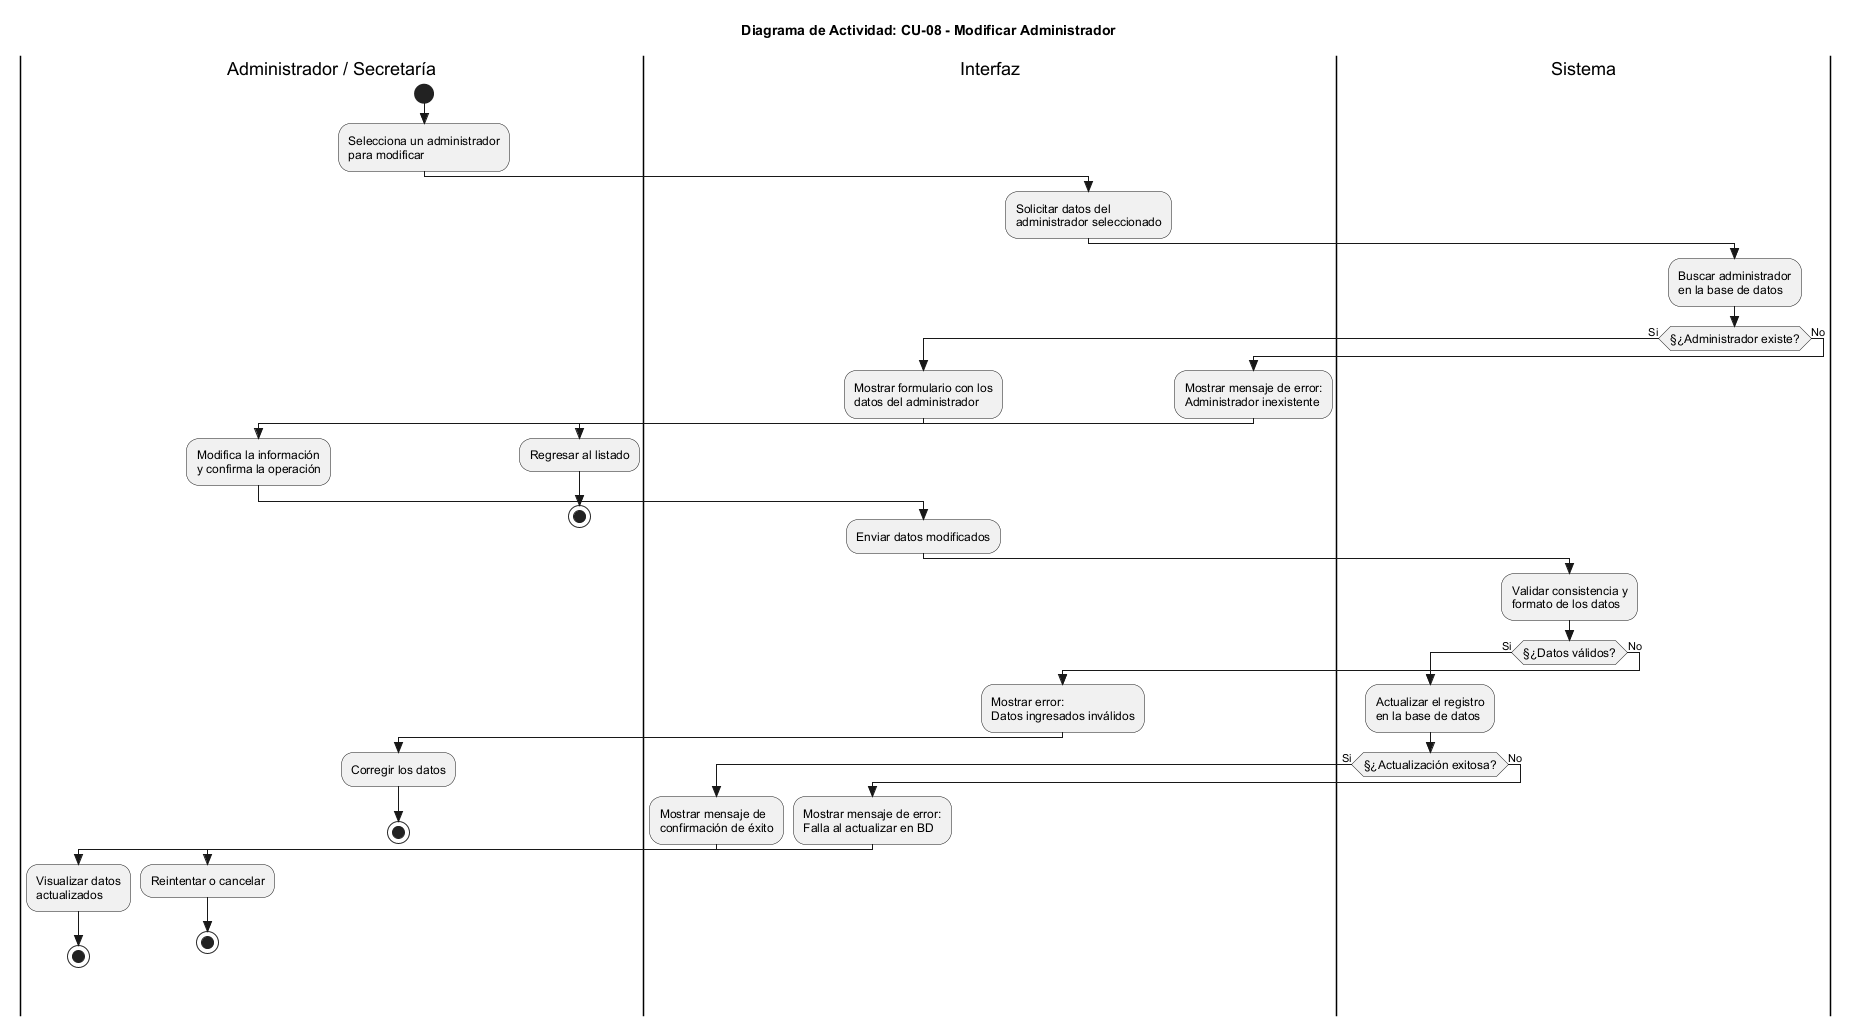

The diagram above was rendered by PlantUML. Its source (embedded in the PNG):
@startuml
skinparam Style strictuml
skinparam ActivityFontSize 12
skinparam ActivityFontName Arial

title Diagrama de Actividad: CU-08 - Modificar Administrador

|Administrador / Secretaría|
start
:Selecciona un administrador\npara modificar;

|Interfaz|
:Solicitar datos del\nadministrador seleccionado;

|Sistema|
:Buscar administrador\nen la base de datos;

if (§¿Administrador existe?) then (Si)
  |Interfaz|
  :Mostrar formulario con los\ndatos del administrador;
  
  |Administrador / Secretaría|
  :Modifica la información\ny confirma la operación;
  
  |Interfaz|
  :Enviar datos modificados;
  
  |Sistema|
  :Validar consistencia y\nformato de los datos;
  
  if (§¿Datos válidos?) then (Si)
    :Actualizar el registro\nen la base de datos;
    
    if (§¿Actualización exitosa?) then (Si)
      |Interfaz|
      :Mostrar mensaje de\nconfirmación de éxito;
      
      |Administrador / Secretaría|
      :Visualizar datos\nactualizados;
      stop
    else (No)
      |Interfaz|
      :Mostrar mensaje de error:\nFalla al actualizar en BD;
      
      |Administrador / Secretaría|
      :Reintentar o cancelar;
      stop
    endif

  else (No)
    |Interfaz|
    :Mostrar error:\nDatos ingresados inválidos;
    
    |Administrador / Secretaría|
    :Corregir los datos;
    stop
  endif

else (No)
  |Interfaz|
  :Mostrar mensaje de error:\nAdministrador inexistente;
  
  |Administrador / Secretaría|
  :Regresar al listado;
  stop
endif

@enduml